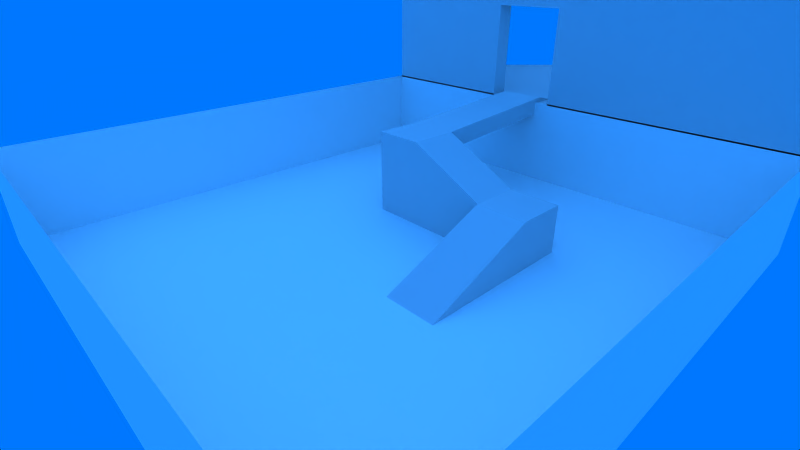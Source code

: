 # Source: beta_level.blend  (saved by Blender 2.79.0; exported with 4.5.12 LTS)
import bpy
from mathutils import Matrix  # noqa: F401  (used for matrix-valued properties, if any)

bpy.ops.wm.read_factory_settings(use_empty=True)
scene = bpy.context.scene
scene.name = 'beta_level'

# ---- collections
col_collection_1 = bpy.data.collections.new('Collection 1'); scene.collection.children.link(col_collection_1)

# ---- materials (node trees are filled in below, after node groups)
mat_beta_level_high_room = bpy.data.materials.new('beta_level_high_room')
mat_beta_level_high_room.alpha_threshold = 0.0
mat_beta_level_high_room.use_transparent_shadow = False
mat_beta_level_high_room.roughness = 0.5
mat_beta_level_high_room.specular_intensity = 0.0
mat_beta_level_ramp = bpy.data.materials.new('beta_level_ramp')
mat_beta_level_ramp.alpha_threshold = 0.0
mat_beta_level_ramp.use_transparent_shadow = False
mat_beta_level_ramp.roughness = 0.5
mat_beta_level_ramp.specular_intensity = 0.0
mat_beta_level_terrain = bpy.data.materials.new('beta_level_terrain')
mat_beta_level_terrain.alpha_threshold = 0.0
mat_beta_level_terrain.use_transparent_shadow = False
mat_beta_level_terrain.diffuse_color = (0.9533, 0.9533, 0.9533, 1.0)
mat_beta_level_terrain.roughness = 0.5
mat_beta_level_terrain.specular_intensity = 0.0

# ---- material node trees

# ---- world
world_world = bpy.data.worlds.new('World'); scene.world = world_world
world_world.color = (0.0, 0.4667, 1.0)
world_world.use_sun_shadow = False
world_world.sun_shadow_jitter_overblur = 0.0
world_world.cycles.sampling_method = 'MANUAL'
world_world.light_settings.ao_factor = 0.7

# ---- cameras
cam_camera = bpy.data.cameras.new('Camera')
cam_camera.clip_end = 339.8
cam_camera.lens = 20.85
cam_camera.sensor_width = 32.0
cam_camera.sensor_height = 18.0
cam_camera.ortho_scale = 7.314
cam_camera.lens_unit = 'FOV'
cam_camera.dof.focus_distance = 0.0
cam_camera.dof.aperture_fstop = 128.0

# ---- lights
light_sun_001 = bpy.data.lights.new('Sun.001', 'SUN')
light_sun_001.transmission_factor = 0.0
light_sun_001.angle = 2.942
light_sun_001.energy = 0.5
light_sun_001.shadow_buffer_clip_start = 0.5
light_sun_001.shadow_soft_size = 10.0
light_sun_001.shadow_cascade_max_distance = 1000.0
light_sun = bpy.data.lights.new('Sun', 'SUN')
light_sun.transmission_factor = 0.0
light_sun.angle = 2.942
light_sun.energy = 0.5
light_sun.shadow_buffer_clip_start = 0.5
light_sun.shadow_soft_size = 10.0
light_sun.shadow_cascade_max_distance = 1000.0

# ---- meshes
me_door_frame = bpy.data.meshes.new('door_frame')
me_door_frame.from_pydata([], [], [])
me_door_frame.materials.append(None)
me_door_frame.materials.append(None)
me_door_frame.update()
me_turret_base = bpy.data.meshes.new('turret_base')
me_turret_base.from_pydata([], [], [])
me_turret_base.materials.append(None)
me_turret_base.materials.append(None)
me_turret_base.update()
me_practice_target = bpy.data.meshes.new('practice_target')
me_practice_target.from_pydata([], [], [])
me_practice_target.materials.append(None)
me_practice_target.materials.append(None)
me_practice_target.materials.append(None)
me_practice_target.update()
me_beta_level_high_room = bpy.data.meshes.new('beta_level_high_room')
me_beta_level_high_room.from_pydata([(-100.0, -100.0, 0.0), (100.0, -100.0, 0.0), (-100.0, -100.0, 60.21), (100.0, -100.0, 60.21), (-93.99, 93.99, 0.0), (-93.99, -93.99, 0.0), (93.99, -93.99, 0.0), (93.99, 93.99, 0.0), (-93.99, 93.99, 60.21), (-93.99, -93.99, 60.21), (93.99, -93.99, 60.21), (93.99, 93.99, 60.21), (-33.19, -100.0, 0.0), (-2.595, -100.0, 0.0), (-33.19, -100.0, 60.21), (-2.595, -100.0, 60.21), (-31.61, -93.99, 0.0), (-2.851, -93.99, 0.0), (-31.61, -93.99, 60.21), (-2.851, -93.99, 60.21), (-33.19, -100.0, 41.43), (-2.595, -100.0, 41.43), (-31.61, -93.99, 41.62), (-2.851, -93.99, 41.62)], [], [(13, 21, 15, 3, 1), (6, 7, 11, 10), (4, 5, 9, 8), (7, 4, 8, 11), (17, 6, 10, 19, 23), (12, 13, 17, 16), (5, 16, 22, 18, 9), (22, 23, 19, 18), (0, 2, 14, 20, 12), (20, 14, 15, 21), (21, 23, 17, 13), (20, 12, 16, 22), (20, 22, 23, 21), (7, 4, 5, 16, 17, 6)])
_uv = me_beta_level_high_room.uv_layers.new(name='UVMap')
_uv.uv.foreach_set('vector', [0.667, 0.2727, 0.557, 0.2727, 0.5071, 0.2727, 0.5071, 0.002632, 0.667, 0.002632, 0.8375, 0.9934, 0.8375, 0.5027, 0.9973, 0.5027, 0.9973, 0.9934, 0.6723, 0.9974, 0.6723, 0.5027, 0.8322, 0.5027, 0.8322, 0.9974, 0.8322, 0.002632, 0.8322, 0.4974, 0.6723, 0.4974, 0.6723, 0.002632, 0.8375, 0.2575, 0.8375, 0.002632, 0.9973, 0.002632, 0.9973, 0.2575, 0.948, 0.2575, 0.1641, 0.002632, 0.2453, 0.002632, 0.2447, 0.01846, 0.1683, 0.01846, 0.8375, 0.4974, 0.8375, 0.3332, 0.948, 0.3332, 0.9973, 0.3332, 0.9973, 0.4974, 0.948, 0.3332, 0.948, 0.2575, 0.9973, 0.2575, 0.9973, 0.3332, 0.667, 0.5291, 0.5071, 0.5291, 0.5071, 0.3532, 0.557, 0.3532, 0.667, 0.3532, 0.557, 0.3532, 0.5071, 0.3532, 0.5071, 0.2727, 0.557, 0.2727, 0.04031, 0.6276, 0.02434, 0.6281, 0.02434, 0.5185, 0.04031, 0.5185, 0.01903, 0.519, 0.01903, 0.6281, 0.002655, 0.6281, 0.002655, 0.5185, 0.06159, 0.599, 0.04562, 0.5949, 0.04562, 0.5192, 0.06159, 0.5185, 0.5018, 0.5132, 0.002655, 0.5132, 0.002655, 0.01846, 0.1683, 0.01846, 0.2447, 0.01846, 0.5018, 0.01846])
me_beta_level_high_room.materials.append(mat_beta_level_high_room)
me_beta_level_high_room.use_remesh_preserve_volume = False
me_beta_level_high_room.use_remesh_preserve_attributes = False
me_beta_level_high_room.use_mirror_vertex_groups = False
me_beta_level_high_room.update()
me_beta_level_ramp = bpy.data.meshes.new('beta_level_ramp')
me_beta_level_ramp.from_pydata([(-28.79, 20.97, 0.0), (-28.79, 20.97, 34.46), (-28.79, 40.97, 0.0), (-28.79, 40.97, 34.46), (-8.786, 20.97, 0.0), (-8.786, 20.97, 34.46), (-8.786, 40.97, 0.0), (-8.786, 40.97, 34.46), (22.14, 40.97, 18.99), (22.14, 40.97, 0.0), (22.14, 20.97, 0.0), (22.14, 20.97, 18.99), (42.38, 40.97, 18.99), (42.38, 40.97, 0.0), (42.38, 20.97, 0.0), (42.38, 20.97, 18.99), (22.14, -22.51, 0.0), (42.38, -22.51, 0.0), (-28.79, 40.97, 27.24), (-8.786, 40.97, 27.24), (-28.79, 103.4, 38.69), (-8.786, 103.4, 38.69), (-28.79, 103.4, 31.47), (-8.786, 103.4, 31.47), (-28.79, 125.7, 32.95), (-8.786, 125.7, 32.95)], [], [(0, 1, 3, 18, 2), (7, 19, 23, 21), (7, 5, 11, 8), (4, 5, 1, 0), (7, 3, 1, 5), (10, 16, 11), (6, 19, 7, 8, 9), (5, 4, 10, 11), (13, 12, 15, 14), (8, 11, 15, 12), (9, 8, 12, 13), (14, 15, 17), (15, 11, 16, 17), (2, 18, 19, 6), (22, 20, 21, 23), (3, 7, 21, 20), (19, 18, 22, 23), (18, 3, 20, 22), (20, 21, 25, 24), (23, 25, 21), (24, 22, 20)])
_uv = me_beta_level_ramp.uv_layers.new(name='ramp_map')
_uv.uv.foreach_set('vector', [0.4263, 0.005697, 0.6178, 0.01575, 0.6121, 0.1295, 0.572, 0.1274, 0.4206, 0.1195, 0.9543, 0.008463, 0.9944, 0.005697, 0.9943, 0.3622, 0.9543, 0.365, 0.119, 0.3805, 0.1165, 0.2666, 0.2946, 0.2597, 0.2972, 0.3735, 0.6289, 0.5987, 0.8207, 0.5987, 0.8207, 0.7127, 0.6289, 0.7127, 0.119, 0.3805, 0.008106, 0.3827, 0.005565, 0.2689, 0.1165, 0.2666, 0.6289, 0.951, 0.7258, 0.724, 0.7258, 0.9943, 0.8207, 0.2972, 0.6691, 0.2972, 0.6289, 0.2972, 0.715, 0.121, 0.8207, 0.121, 0.8207, 0.5987, 0.6289, 0.5987, 0.6289, 0.4225, 0.7346, 0.4225, 0.5262, 0.9841, 0.4206, 0.9841, 0.4206, 0.8702, 0.5262, 0.8702, 0.2972, 0.3735, 0.2946, 0.2597, 0.4069, 0.2574, 0.4094, 0.3712, 0.8207, 0.121, 0.715, 0.121, 0.715, 0.005697, 0.8207, 0.005697, 0.5262, 0.8702, 0.4206, 0.8702, 0.5262, 0.6225, 0.4069, 0.2574, 0.2946, 0.2597, 0.2972, 0.007988, 0.4094, 0.005697, 0.8207, 0.4111, 0.6691, 0.4111, 0.6691, 0.2972, 0.8207, 0.2972, 0.5775, 0.7364, 0.5374, 0.7364, 0.5374, 0.6225, 0.5775, 0.6225, 0.008106, 0.3827, 0.119, 0.3805, 0.1252, 0.7368, 0.01425, 0.7391, 0.9431, 0.3622, 0.8318, 0.3622, 0.8318, 0.005697, 0.9431, 0.005697, 0.572, 0.1274, 0.6121, 0.1295, 0.6178, 0.486, 0.5777, 0.4839, 0.01425, 0.7391, 0.1252, 0.7368, 0.1305, 0.8623, 0.01951, 0.8646, 0.9943, 0.3622, 0.9944, 0.4894, 0.9543, 0.365, 0.5796, 0.6111, 0.5777, 0.4839, 0.6178, 0.486])
_ca = me_beta_level_ramp.color_attributes.new('Col', 'BYTE_COLOR', 'CORNER')
_ca.data.foreach_set('color', [1.0, 1.0, 1.0, 1.0, 1.0, 1.0, 1.0, 1.0, 1.0, 1.0, 1.0, 1.0, 1.0, 1.0, 1.0, 1.0, 1.0, 1.0, 1.0, 1.0, 1.0, 1.0, 1.0, 1.0, 1.0, 1.0, 1.0, 1.0, 1.0, 1.0, 1.0, 1.0, 1.0, 1.0, 1.0, 1.0, 1.0, 1.0, 1.0, 1.0, 1.0, 1.0, 1.0, 1.0, 1.0, 1.0, 1.0, 1.0, 1.0, 1.0, 1.0, 1.0, 1.0, 1.0, 1.0, 1.0, 1.0, 1.0, 1.0, 1.0, 1.0, 1.0, 1.0, 1.0, 1.0, 1.0, 1.0, 1.0, 1.0, 1.0, 1.0, 1.0, 1.0, 1.0, 1.0, 1.0, 1.0, 1.0, 1.0, 1.0, 1.0, 1.0, 1.0, 1.0, 1.0, 1.0, 1.0, 1.0, 1.0, 1.0, 1.0, 1.0, 1.0, 1.0, 1.0, 1.0, 1.0, 1.0, 1.0, 1.0, 1.0, 1.0, 1.0, 1.0, 1.0, 1.0, 1.0, 1.0, 1.0, 1.0, 1.0, 1.0, 1.0, 1.0, 1.0, 1.0, 1.0, 1.0, 1.0, 1.0, 1.0, 1.0, 1.0, 1.0, 1.0, 1.0, 1.0, 1.0, 1.0, 1.0, 1.0, 1.0, 1.0, 1.0, 1.0, 1.0, 1.0, 1.0, 1.0, 1.0, 1.0, 1.0, 1.0, 1.0, 1.0, 1.0, 1.0, 1.0, 1.0, 1.0, 1.0, 1.0, 1.0, 1.0, 1.0, 1.0, 1.0, 1.0, 1.0, 1.0, 1.0, 1.0, 1.0, 1.0, 1.0, 1.0, 1.0, 1.0, 1.0, 1.0, 1.0, 1.0, 1.0, 1.0, 1.0, 1.0, 1.0, 1.0, 1.0, 1.0, 1.0, 1.0, 1.0, 1.0, 1.0, 1.0, 1.0, 1.0, 1.0, 1.0, 1.0, 1.0, 1.0, 1.0, 1.0, 1.0, 1.0, 1.0, 1.0, 1.0, 1.0, 1.0, 1.0, 1.0, 1.0, 1.0, 1.0, 1.0, 1.0, 1.0, 1.0, 1.0, 1.0, 1.0, 1.0, 1.0, 1.0, 1.0, 1.0, 1.0, 1.0, 1.0, 1.0, 1.0, 1.0, 1.0, 1.0, 1.0, 1.0, 1.0, 1.0, 1.0, 1.0, 1.0, 1.0, 1.0, 1.0, 1.0, 1.0, 1.0, 1.0, 1.0, 1.0, 1.0, 1.0, 1.0, 1.0, 1.0, 1.0, 1.0, 1.0, 1.0, 1.0, 1.0, 1.0, 1.0, 1.0, 1.0, 1.0, 1.0, 1.0, 1.0, 1.0, 1.0, 1.0, 1.0, 1.0, 1.0, 1.0, 1.0, 1.0, 1.0, 1.0, 1.0, 1.0, 1.0, 1.0, 1.0, 1.0, 1.0, 1.0, 1.0, 1.0, 1.0, 1.0, 1.0, 1.0, 1.0, 1.0, 1.0, 1.0, 1.0, 1.0, 1.0, 1.0, 1.0, 1.0, 1.0, 1.0, 1.0, 1.0, 1.0, 1.0, 1.0, 1.0, 1.0, 1.0, 1.0, 1.0, 1.0, 1.0, 1.0, 1.0, 1.0, 1.0, 1.0, 1.0, 1.0, 1.0, 1.0, 1.0, 1.0, 1.0, 1.0, 1.0, 1.0, 1.0, 1.0])
me_beta_level_ramp.materials.append(mat_beta_level_ramp)
me_beta_level_ramp.use_remesh_preserve_volume = False
me_beta_level_ramp.use_remesh_preserve_attributes = False
me_beta_level_ramp.use_mirror_vertex_groups = False
me_beta_level_ramp.update()
me_beta_level_terrain = bpy.data.meshes.new('beta_level_terrain')
me_beta_level_terrain.from_pydata([(-100.0, -100.0, 0.0), (100.0, -100.0, 0.0), (-100.0, 100.0, 0.0), (100.0, 100.0, 0.0), (-100.0, -100.0, 37.03), (100.0, -100.0, 37.03), (-100.0, 100.0, 37.03), (100.0, 100.0, 37.03)], [], [(1, 5, 7, 3), (2, 0, 4, 6), (3, 7, 6, 2), (0, 1, 5, 4), (2, 0, 1, 3)])
_uv = me_beta_level_terrain.uv_layers.new(name='terrain_map')
_uv.uv.foreach_set('vector', [0.6702, 0.00495, 0.5668, 0.004951, 0.5668, 0.995, 0.6702, 0.995, 0.9972, 0.00495, 0.9972, 0.995, 0.8938, 0.995, 0.8938, 0.00495, 0.8882, 0.00495, 0.7848, 0.00495, 0.7848, 0.995, 0.8882, 0.995, 0.6758, 0.995, 0.6758, 0.00495, 0.7792, 0.00495, 0.7792, 0.995, 0.002792, 0.995, 0.5612, 0.995, 0.5612, 0.00495, 0.002792, 0.004951])
_ca = me_beta_level_terrain.color_attributes.new('Col', 'BYTE_COLOR', 'CORNER')
_ca.data.foreach_set('color', [1.0, 1.0, 1.0, 1.0, 1.0, 1.0, 1.0, 1.0, 1.0, 1.0, 1.0, 1.0, 1.0, 1.0, 1.0, 1.0, 1.0, 1.0, 1.0, 1.0, 1.0, 1.0, 1.0, 1.0, 1.0, 1.0, 1.0, 1.0, 1.0, 1.0, 1.0, 1.0, 1.0, 1.0, 1.0, 1.0, 1.0, 1.0, 1.0, 1.0, 1.0, 1.0, 1.0, 1.0, 1.0, 1.0, 1.0, 1.0, 1.0, 1.0, 1.0, 1.0, 1.0, 1.0, 1.0, 1.0, 1.0, 1.0, 1.0, 1.0, 1.0, 1.0, 1.0, 1.0, 1.0, 1.0, 1.0, 1.0, 1.0, 1.0, 1.0, 1.0, 1.0, 1.0, 1.0, 1.0, 1.0, 1.0, 1.0, 1.0])
me_beta_level_terrain.materials.append(mat_beta_level_terrain)
me_beta_level_terrain.use_remesh_preserve_volume = False
me_beta_level_terrain.use_remesh_preserve_attributes = False
me_beta_level_terrain.use_mirror_vertex_groups = False
me_beta_level_terrain.update()

# ---- objects
ob_door_frame = bpy.data.objects.new('door_frame', me_door_frame)
ob_player_start = bpy.data.objects.new('player_start', None)
ob_turret_base = bpy.data.objects.new('turret_base', me_turret_base)
ob_practice_target_029 = bpy.data.objects.new('practice_target.029', me_practice_target)
ob_practice_target_028 = bpy.data.objects.new('practice_target.028', me_practice_target)
ob_practice_target_027 = bpy.data.objects.new('practice_target.027', me_practice_target)
ob_practice_target_026 = bpy.data.objects.new('practice_target.026', me_practice_target)
ob_practice_target_025 = bpy.data.objects.new('practice_target.025', me_practice_target)
ob_practice_target_024 = bpy.data.objects.new('practice_target.024', me_practice_target)
ob_practice_target_023 = bpy.data.objects.new('practice_target.023', me_practice_target)
ob_practice_target_022 = bpy.data.objects.new('practice_target.022', me_practice_target)
ob_practice_target_021 = bpy.data.objects.new('practice_target.021', me_practice_target)
ob_practice_target_020 = bpy.data.objects.new('practice_target.020', me_practice_target)
ob_practice_target_019 = bpy.data.objects.new('practice_target.019', me_practice_target)
ob_practice_target_018 = bpy.data.objects.new('practice_target.018', me_practice_target)
ob_practice_target_017 = bpy.data.objects.new('practice_target.017', me_practice_target)
ob_practice_target_016 = bpy.data.objects.new('practice_target.016', me_practice_target)
ob_beta_level_high_room = bpy.data.objects.new('beta_level_high_room', me_beta_level_high_room)
ob_practice_target_015 = bpy.data.objects.new('practice_target.015', me_practice_target)
ob_practice_target_014 = bpy.data.objects.new('practice_target.014', me_practice_target)
ob_practice_target_013 = bpy.data.objects.new('practice_target.013', me_practice_target)
ob_practice_target_012 = bpy.data.objects.new('practice_target.012', me_practice_target)
ob_practice_target_011 = bpy.data.objects.new('practice_target.011', me_practice_target)
ob_practice_target_010 = bpy.data.objects.new('practice_target.010', me_practice_target)
ob_practice_target_009 = bpy.data.objects.new('practice_target.009', me_practice_target)
ob_practice_target_008 = bpy.data.objects.new('practice_target.008', me_practice_target)
ob_practice_target_007 = bpy.data.objects.new('practice_target.007', me_practice_target)
ob_practice_target_006 = bpy.data.objects.new('practice_target.006', me_practice_target)
ob_practice_target_005 = bpy.data.objects.new('practice_target.005', me_practice_target)
ob_practice_target_004 = bpy.data.objects.new('practice_target.004', me_practice_target)
ob_practice_target_003 = bpy.data.objects.new('practice_target.003', me_practice_target)
ob_practice_target_002 = bpy.data.objects.new('practice_target.002', me_practice_target)
ob_practice_target_001 = bpy.data.objects.new('practice_target.001', me_practice_target)
ob_practice_target = bpy.data.objects.new('practice_target', me_practice_target)
ob_beta_level_ramp = bpy.data.objects.new('beta_level_ramp', me_beta_level_ramp)
ob_sun_target = bpy.data.objects.new('sun_target', None)
ob_sun_001 = bpy.data.objects.new('Sun.001', light_sun_001)
ob_sun = bpy.data.objects.new('Sun', light_sun)
ob_level_1_terrain = bpy.data.objects.new('level_1_terrain', me_beta_level_terrain)
ob_camera = bpy.data.objects.new('Camera', cam_camera)

# ---- transforms, parenting, visibility, modifiers, constraints
ob_door_frame.location = (72.14, 7.518, 0.0)
ob_door_frame.lineart.crease_threshold = 0.0
_m = ob_door_frame.modifiers.new('Mirror', 'MIRROR')
_m.use_axis = (True, True, False)
ob_player_start.location = (56.77, 52.35, 1.0)
ob_player_start.empty_image_offset = (0.0, 0.0)
ob_player_start.lineart.crease_threshold = 0.0
ob_turret_base.location = (-17.96, -52.88, 0.0)
ob_turret_base.lineart.crease_threshold = 0.0
ob_practice_target_029.location = (-25.82, 95.13, 38.16)
ob_practice_target_029.hide_render = True
ob_practice_target_029.lineart.crease_threshold = 0.0
ob_practice_target_028.location = (37.88, 37.09, 18.99)
ob_practice_target_028.hide_render = True
ob_practice_target_028.lineart.crease_threshold = 0.0
ob_practice_target_027.location = (-24.4, 26.21, 34.46)
ob_practice_target_027.hide_render = True
ob_practice_target_027.lineart.crease_threshold = 0.0
ob_practice_target_026.location = (-66.63, 267.2, 36.58)
ob_practice_target_026.hide_render = True
ob_practice_target_026.lineart.crease_threshold = 0.0
ob_practice_target_025.location = (52.44, 165.7, 36.58)
ob_practice_target_025.hide_render = True
ob_practice_target_025.lineart.crease_threshold = 0.0
ob_practice_target_024.location = (-75.73, 133.2, 36.58)
ob_practice_target_024.hide_render = True
ob_practice_target_024.lineart.crease_threshold = 0.0
ob_practice_target_023.location = (-42.93, 172.0, 36.58)
ob_practice_target_023.hide_render = True
ob_practice_target_023.lineart.crease_threshold = 0.0
ob_practice_target_022.location = (40.12, 243.3, 36.58)
ob_practice_target_022.hide_render = True
ob_practice_target_022.lineart.crease_threshold = 0.0
ob_practice_target_021.location = (-52.6, 135.3, 36.58)
ob_practice_target_021.hide_render = True
ob_practice_target_021.lineart.crease_threshold = 0.0
ob_practice_target_020.location = (-57.29, 210.1, 36.58)
ob_practice_target_020.hide_render = True
ob_practice_target_020.lineart.crease_threshold = 0.0
ob_practice_target_019.location = (-12.84, 154.2, 36.58)
ob_practice_target_019.hide_render = True
ob_practice_target_019.lineart.crease_threshold = 0.0
ob_practice_target_018.location = (-24.07, 229.8, 36.58)
ob_practice_target_018.hide_render = True
ob_practice_target_018.lineart.crease_threshold = 0.0
ob_practice_target_017.location = (31.79, 198.1, 36.58)
ob_practice_target_017.hide_render = True
ob_practice_target_017.lineart.crease_threshold = 0.0
ob_practice_target_016.location = (38.22, 127.6, 36.58)
ob_practice_target_016.hide_render = True
ob_practice_target_016.lineart.crease_threshold = 0.0
ob_beta_level_high_room.location = (0.09857, 200.0, 36.58)
ob_beta_level_high_room.lineart.crease_threshold = 0.0
_vg = ob_beta_level_high_room.vertex_groups.new(name='level_1_high_room')
ob_practice_target_015.location = (70.73, 64.89, 0.06955)
ob_practice_target_015.hide_render = True
ob_practice_target_015.lineart.crease_threshold = 0.0
ob_practice_target_014.location = (77.4, -20.24, 0.06955)
ob_practice_target_014.hide_render = True
ob_practice_target_014.lineart.crease_threshold = 0.0
ob_practice_target_013.location = (80.29, -78.19, 0.06955)
ob_practice_target_013.hide_render = True
ob_practice_target_013.lineart.crease_threshold = 0.0
ob_practice_target_012.location = (61.87, -73.38, 0.06955)
ob_practice_target_012.hide_render = True
ob_practice_target_012.lineart.crease_threshold = 0.0
ob_practice_target_011.location = (-73.48, -33.95, 0.06954)
ob_practice_target_011.hide_render = True
ob_practice_target_011.lineart.crease_threshold = 0.0
ob_practice_target_010.location = (-37.2, -27.98, 0.06955)
ob_practice_target_010.hide_render = True
ob_practice_target_010.lineart.crease_threshold = 0.0
ob_practice_target_009.location = (-31.87, 70.35, 0.06955)
ob_practice_target_009.hide_render = True
ob_practice_target_009.lineart.crease_threshold = 0.0
ob_practice_target_008.location = (12.3, 67.38, 0.06954)
ob_practice_target_008.hide_render = True
ob_practice_target_008.lineart.crease_threshold = 0.0
ob_practice_target_007.location = (47.36, -48.07, 0.06955)
ob_practice_target_007.hide_render = True
ob_practice_target_007.lineart.crease_threshold = 0.0
ob_practice_target_006.location = (24.23, -47.88, 0.06955)
ob_practice_target_006.hide_render = True
ob_practice_target_006.lineart.crease_threshold = 0.0
ob_practice_target_005.location = (16.42, -85.94, 0.06955)
ob_practice_target_005.hide_render = True
ob_practice_target_005.lineart.crease_threshold = 0.0
ob_practice_target_004.location = (-20.6, -77.17, 0.06955)
ob_practice_target_004.hide_render = True
ob_practice_target_004.lineart.crease_threshold = 0.0
ob_practice_target_003.location = (1.208, -17.12, 0.06955)
ob_practice_target_003.hide_render = True
ob_practice_target_003.lineart.crease_threshold = 0.0
ob_practice_target_002.location = (-66.72, -71.17, 0.06955)
ob_practice_target_002.hide_render = True
ob_practice_target_002.lineart.crease_threshold = 0.0
ob_practice_target_001.location = (-67.29, 11.59, 0.06955)
ob_practice_target_001.hide_render = True
ob_practice_target_001.lineart.crease_threshold = 0.0
ob_practice_target.location = (-73.94, 60.76, 0.06955)
ob_practice_target.hide_render = True
ob_practice_target.lineart.crease_threshold = 0.0
ob_beta_level_ramp.location = (0.0, 0.0, 0.0)
ob_beta_level_ramp.lineart.crease_threshold = 0.0
ob_sun_target.location = (0.0, 0.0, 0.0)
ob_sun_target.empty_image_offset = (0.0, 0.0)
ob_sun_target.lineart.crease_threshold = 0.0
ob_sun_001.location = (41.4, 69.11, 73.8)
ob_sun_001.lineart.crease_threshold = 0.0
_c = ob_sun_001.constraints.new('TRACK_TO'); _c.name = 'Track To'
_c.target = ob_sun_target
ob_sun.location = (-32.71, -24.92, 33.78)
ob_sun.lineart.crease_threshold = 0.0
_c = ob_sun.constraints.new('TRACK_TO'); _c.name = 'Track To'
_c.target = ob_sun_target
ob_level_1_terrain.location = (0.0, 0.0, 0.0)
ob_level_1_terrain.lineart.crease_threshold = 0.0
ob_camera.location = (125.8, -114.3, 94.43)
ob_camera.rotation_euler = (1.109, 0.0, 0.8149)
ob_camera.lock_rotations_4d = False
ob_camera.empty_display_type = 'ARROWS'
ob_camera.color = (0.0, 0.0, 0.0, 0.0)
ob_camera.display_type = 'WIRE'
ob_camera.lineart.crease_threshold = 0.0

# ---- collection membership
col_collection_1.objects.link(ob_door_frame)
col_collection_1.objects.link(ob_player_start)
col_collection_1.objects.link(ob_turret_base)
col_collection_1.objects.link(ob_practice_target_029)
col_collection_1.objects.link(ob_practice_target_028)
col_collection_1.objects.link(ob_practice_target_027)
col_collection_1.objects.link(ob_practice_target_026)
col_collection_1.objects.link(ob_practice_target_025)
col_collection_1.objects.link(ob_practice_target_024)
col_collection_1.objects.link(ob_practice_target_023)
col_collection_1.objects.link(ob_practice_target_022)
col_collection_1.objects.link(ob_practice_target_021)
col_collection_1.objects.link(ob_practice_target_020)
col_collection_1.objects.link(ob_practice_target_019)
col_collection_1.objects.link(ob_practice_target_018)
col_collection_1.objects.link(ob_practice_target_017)
col_collection_1.objects.link(ob_practice_target_016)
col_collection_1.objects.link(ob_beta_level_high_room)
col_collection_1.objects.link(ob_practice_target_015)
col_collection_1.objects.link(ob_practice_target_014)
col_collection_1.objects.link(ob_practice_target_013)
col_collection_1.objects.link(ob_practice_target_012)
col_collection_1.objects.link(ob_practice_target_011)
col_collection_1.objects.link(ob_practice_target_010)
col_collection_1.objects.link(ob_practice_target_009)
col_collection_1.objects.link(ob_practice_target_008)
col_collection_1.objects.link(ob_practice_target_007)
col_collection_1.objects.link(ob_practice_target_006)
col_collection_1.objects.link(ob_practice_target_005)
col_collection_1.objects.link(ob_practice_target_004)
col_collection_1.objects.link(ob_practice_target_003)
col_collection_1.objects.link(ob_practice_target_002)
col_collection_1.objects.link(ob_practice_target_001)
col_collection_1.objects.link(ob_practice_target)
col_collection_1.objects.link(ob_beta_level_ramp)
col_collection_1.objects.link(ob_sun_target)
col_collection_1.objects.link(ob_sun_001)
col_collection_1.objects.link(ob_sun)
col_collection_1.objects.link(ob_level_1_terrain)
col_collection_1.objects.link(ob_camera)

# ---- scene / render settings (as saved in the file)
scene.camera = ob_camera
scene.frame_start = 1; scene.frame_end = 250; scene.frame_set(1)
scene.render.engine = 'BLENDER_EEVEE_NEXT'
scene.render.resolution_percentage = 50
scene.render.fps = 60
scene.render.dither_intensity = 0.0
scene.render.bake_margin = 10
scene.cycles.use_denoising = False
scene.cycles.samples = 128
scene.cycles.sampling_pattern = 'TABULATED_SOBOL'
scene.cycles.use_adaptive_sampling = False
scene.cycles.use_light_tree = False
scene.cycles.blur_glossy = 0.0
scene.cycles.sample_clamp_indirect = 0.0
scene.view_settings.view_transform = 'Raw'
scene.unit_settings.scale_length = 0.01
bpy.context.view_layer.update()
